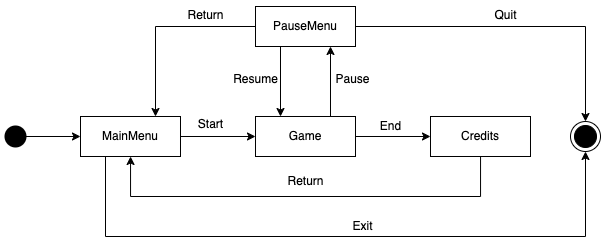

The diagram above was exported from draw.io. Its source (the exported page's mxGraphModel, read from the mxfile embedded in the PNG):
<mxGraphModel dx="993" dy="902" grid="1" gridSize="10" guides="1" tooltips="1" connect="1" arrows="1" fold="1" page="1" pageScale="1" pageWidth="1169" pageHeight="827" math="0" shadow="0">
  <root>
    <mxCell id="0" />
    <mxCell id="1" parent="0" />
    <mxCell id="9PgE1zk_SJ4gqEyxF9XS-9" style="edgeStyle=orthogonalEdgeStyle;rounded=0;orthogonalLoop=1;jettySize=auto;html=1;" edge="1" parent="1" source="9PgE1zk_SJ4gqEyxF9XS-2" target="9PgE1zk_SJ4gqEyxF9XS-6">
      <mxGeometry relative="1" as="geometry" />
    </mxCell>
    <mxCell id="9PgE1zk_SJ4gqEyxF9XS-26" style="edgeStyle=orthogonalEdgeStyle;rounded=0;orthogonalLoop=1;jettySize=auto;html=1;exitX=0.25;exitY=1;exitDx=0;exitDy=0;" edge="1" parent="1" source="9PgE1zk_SJ4gqEyxF9XS-2" target="9PgE1zk_SJ4gqEyxF9XS-3">
      <mxGeometry relative="1" as="geometry">
        <Array as="points">
          <mxPoint x="435" y="540" />
          <mxPoint x="915" y="540" />
        </Array>
      </mxGeometry>
    </mxCell>
    <mxCell id="9PgE1zk_SJ4gqEyxF9XS-2" value="MainMenu" style="rounded=0;whiteSpace=wrap;html=1;" vertex="1" parent="1">
      <mxGeometry x="410" y="420" width="100" height="40" as="geometry" />
    </mxCell>
    <mxCell id="9PgE1zk_SJ4gqEyxF9XS-3" value="" style="ellipse;html=1;shape=endState;fillColor=#000000;strokeColor=default;" vertex="1" parent="1">
      <mxGeometry x="900" y="425" width="30" height="30" as="geometry" />
    </mxCell>
    <mxCell id="9PgE1zk_SJ4gqEyxF9XS-5" style="edgeStyle=orthogonalEdgeStyle;rounded=0;orthogonalLoop=1;jettySize=auto;html=1;entryX=0;entryY=0.5;entryDx=0;entryDy=0;exitX=0.333;exitY=0.5;exitDx=0;exitDy=0;exitPerimeter=0;" edge="1" parent="1" source="9PgE1zk_SJ4gqEyxF9XS-4" target="9PgE1zk_SJ4gqEyxF9XS-2">
      <mxGeometry relative="1" as="geometry" />
    </mxCell>
    <mxCell id="9PgE1zk_SJ4gqEyxF9XS-4" value="" style="ellipse;html=1;shape=endState;fillColor=#000000;strokeColor=none;" vertex="1" parent="1">
      <mxGeometry x="330" y="425" width="30" height="30" as="geometry" />
    </mxCell>
    <mxCell id="9PgE1zk_SJ4gqEyxF9XS-10" style="edgeStyle=orthogonalEdgeStyle;rounded=0;orthogonalLoop=1;jettySize=auto;html=1;" edge="1" parent="1" source="9PgE1zk_SJ4gqEyxF9XS-6" target="9PgE1zk_SJ4gqEyxF9XS-7">
      <mxGeometry relative="1" as="geometry" />
    </mxCell>
    <mxCell id="9PgE1zk_SJ4gqEyxF9XS-12" style="edgeStyle=orthogonalEdgeStyle;rounded=0;orthogonalLoop=1;jettySize=auto;html=1;exitX=0.75;exitY=0;exitDx=0;exitDy=0;entryX=0.75;entryY=1;entryDx=0;entryDy=0;" edge="1" parent="1" source="9PgE1zk_SJ4gqEyxF9XS-6" target="9PgE1zk_SJ4gqEyxF9XS-8">
      <mxGeometry relative="1" as="geometry" />
    </mxCell>
    <mxCell id="9PgE1zk_SJ4gqEyxF9XS-6" value="Game" style="rounded=0;whiteSpace=wrap;html=1;" vertex="1" parent="1">
      <mxGeometry x="585" y="420" width="100" height="40" as="geometry" />
    </mxCell>
    <mxCell id="9PgE1zk_SJ4gqEyxF9XS-14" style="edgeStyle=orthogonalEdgeStyle;rounded=0;orthogonalLoop=1;jettySize=auto;html=1;" edge="1" parent="1" source="9PgE1zk_SJ4gqEyxF9XS-7" target="9PgE1zk_SJ4gqEyxF9XS-2">
      <mxGeometry relative="1" as="geometry">
        <Array as="points">
          <mxPoint x="810" y="500" />
          <mxPoint x="460" y="500" />
        </Array>
      </mxGeometry>
    </mxCell>
    <mxCell id="9PgE1zk_SJ4gqEyxF9XS-7" value="Credits" style="rounded=0;whiteSpace=wrap;html=1;" vertex="1" parent="1">
      <mxGeometry x="760" y="420" width="100" height="40" as="geometry" />
    </mxCell>
    <mxCell id="9PgE1zk_SJ4gqEyxF9XS-13" style="edgeStyle=orthogonalEdgeStyle;rounded=0;orthogonalLoop=1;jettySize=auto;html=1;exitX=0.25;exitY=1;exitDx=0;exitDy=0;entryX=0.25;entryY=0;entryDx=0;entryDy=0;" edge="1" parent="1" source="9PgE1zk_SJ4gqEyxF9XS-8" target="9PgE1zk_SJ4gqEyxF9XS-6">
      <mxGeometry relative="1" as="geometry" />
    </mxCell>
    <mxCell id="9PgE1zk_SJ4gqEyxF9XS-15" style="edgeStyle=orthogonalEdgeStyle;rounded=0;orthogonalLoop=1;jettySize=auto;html=1;entryX=0.75;entryY=0;entryDx=0;entryDy=0;" edge="1" parent="1" source="9PgE1zk_SJ4gqEyxF9XS-8" target="9PgE1zk_SJ4gqEyxF9XS-2">
      <mxGeometry relative="1" as="geometry" />
    </mxCell>
    <mxCell id="9PgE1zk_SJ4gqEyxF9XS-17" style="edgeStyle=orthogonalEdgeStyle;rounded=0;orthogonalLoop=1;jettySize=auto;html=1;" edge="1" parent="1" source="9PgE1zk_SJ4gqEyxF9XS-8" target="9PgE1zk_SJ4gqEyxF9XS-3">
      <mxGeometry relative="1" as="geometry" />
    </mxCell>
    <mxCell id="9PgE1zk_SJ4gqEyxF9XS-8" value="PauseMenu" style="rounded=0;whiteSpace=wrap;html=1;" vertex="1" parent="1">
      <mxGeometry x="585" y="310" width="100" height="40" as="geometry" />
    </mxCell>
    <mxCell id="9PgE1zk_SJ4gqEyxF9XS-18" value="Start" style="text;html=1;align=center;verticalAlign=middle;resizable=0;points=[];autosize=1;strokeColor=none;fillColor=none;" vertex="1" parent="1">
      <mxGeometry x="515" y="413" width="50" height="30" as="geometry" />
    </mxCell>
    <mxCell id="9PgE1zk_SJ4gqEyxF9XS-19" value="Pause" style="text;html=1;align=center;verticalAlign=middle;resizable=0;points=[];autosize=1;strokeColor=none;fillColor=none;" vertex="1" parent="1">
      <mxGeometry x="652" y="368" width="60" height="30" as="geometry" />
    </mxCell>
    <mxCell id="9PgE1zk_SJ4gqEyxF9XS-20" value="Resume" style="text;html=1;align=center;verticalAlign=middle;resizable=0;points=[];autosize=1;strokeColor=none;fillColor=none;" vertex="1" parent="1">
      <mxGeometry x="550" y="368" width="70" height="30" as="geometry" />
    </mxCell>
    <mxCell id="9PgE1zk_SJ4gqEyxF9XS-21" value="Return" style="text;html=1;align=center;verticalAlign=middle;resizable=0;points=[];autosize=1;strokeColor=none;fillColor=none;" vertex="1" parent="1">
      <mxGeometry x="605" y="470" width="60" height="30" as="geometry" />
    </mxCell>
    <mxCell id="9PgE1zk_SJ4gqEyxF9XS-22" value="Quit" style="text;html=1;align=center;verticalAlign=middle;resizable=0;points=[];autosize=1;strokeColor=none;fillColor=none;" vertex="1" parent="1">
      <mxGeometry x="810" y="304" width="50" height="30" as="geometry" />
    </mxCell>
    <mxCell id="9PgE1zk_SJ4gqEyxF9XS-23" value="Return" style="text;html=1;align=center;verticalAlign=middle;resizable=0;points=[];autosize=1;strokeColor=none;fillColor=none;" vertex="1" parent="1">
      <mxGeometry x="505" y="304" width="60" height="30" as="geometry" />
    </mxCell>
    <mxCell id="9PgE1zk_SJ4gqEyxF9XS-24" value="End" style="text;html=1;align=center;verticalAlign=middle;resizable=0;points=[];autosize=1;strokeColor=none;fillColor=none;" vertex="1" parent="1">
      <mxGeometry x="700" y="415" width="40" height="30" as="geometry" />
    </mxCell>
    <mxCell id="9PgE1zk_SJ4gqEyxF9XS-27" value="Exit" style="text;html=1;align=center;verticalAlign=middle;resizable=0;points=[];autosize=1;strokeColor=none;fillColor=none;" vertex="1" parent="1">
      <mxGeometry x="672" y="515" width="40" height="30" as="geometry" />
    </mxCell>
  </root>
</mxGraphModel>